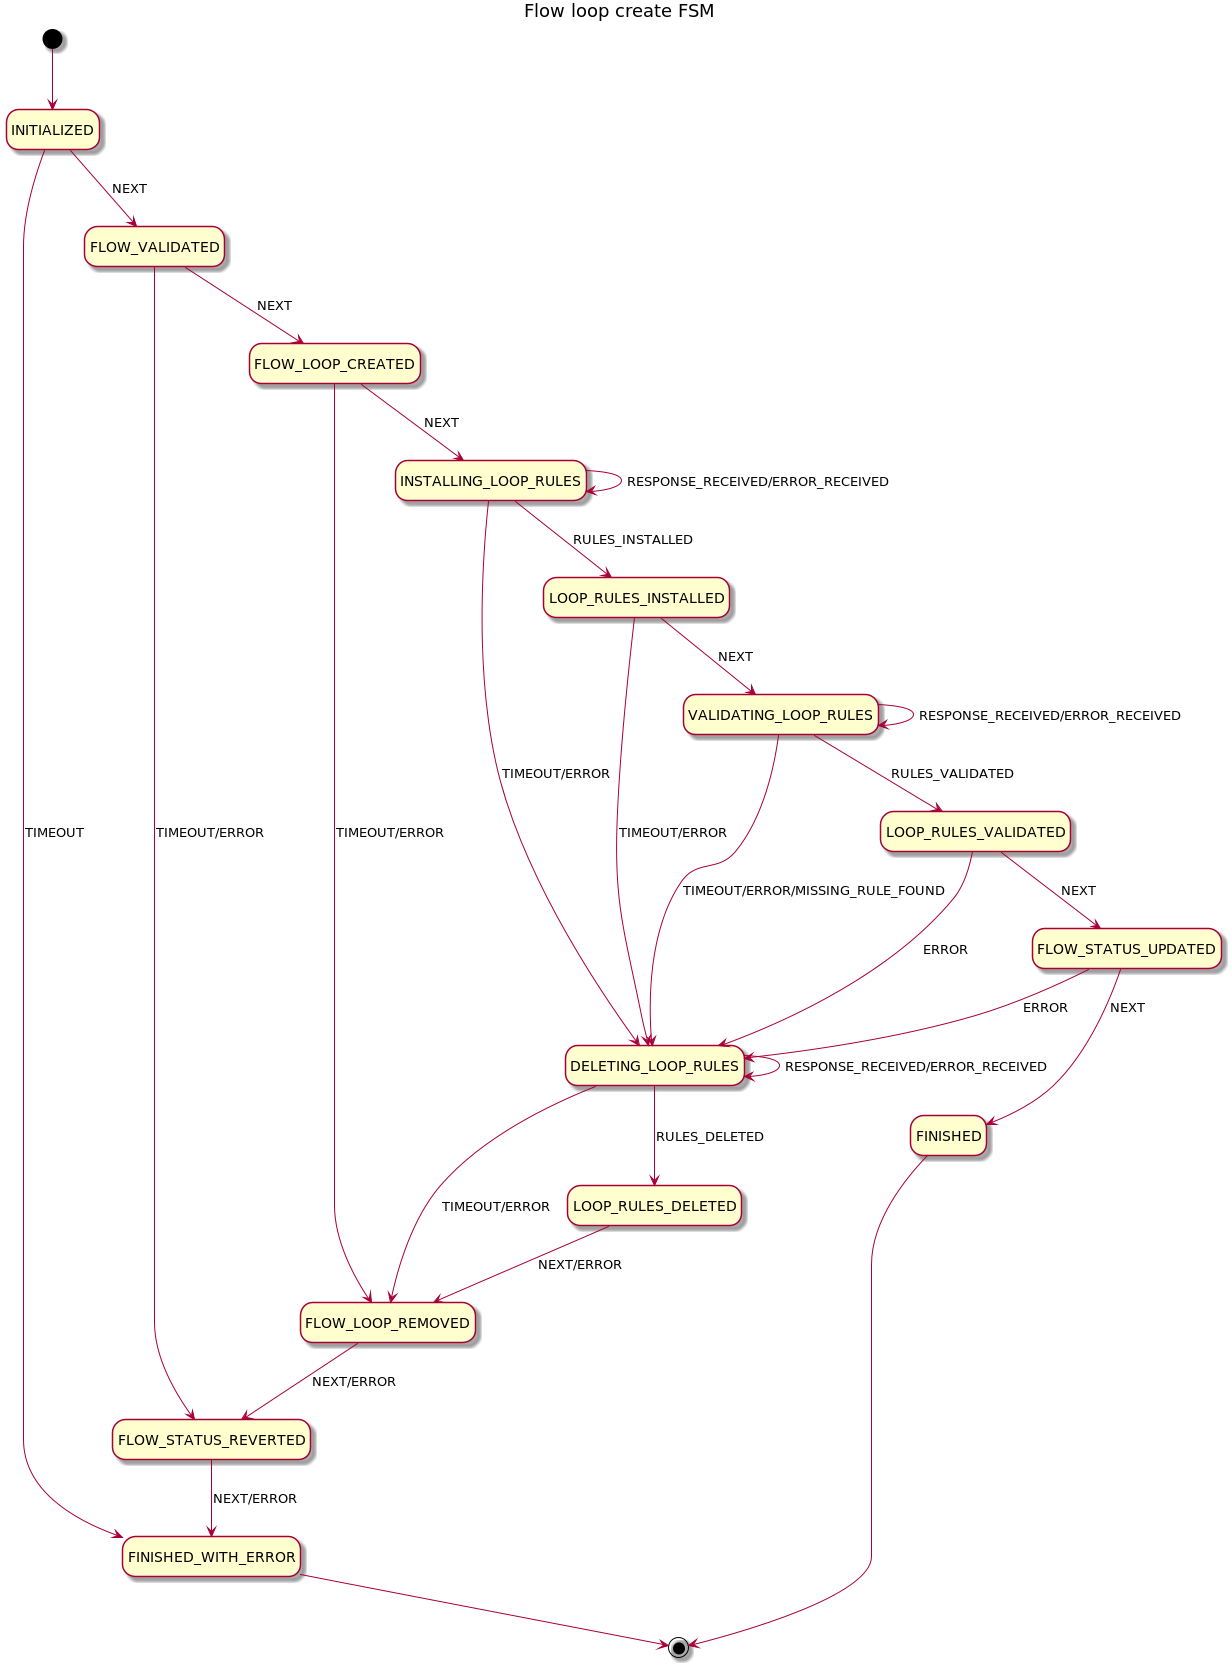

The diagram above was rendered by PlantUML. Its source (embedded in the PNG):
@startuml
hide empty description
title Flow loop create FSM

[*] -d-> INITIALIZED

INITIALIZED --> FLOW_VALIDATED : NEXT
INITIALIZED --> FINISHED_WITH_ERROR : TIMEOUT

FLOW_VALIDATED --> FLOW_LOOP_CREATED : NEXT
FLOW_VALIDATED --> FLOW_STATUS_REVERTED : TIMEOUT/ERROR

FLOW_LOOP_CREATED --> INSTALLING_LOOP_RULES : NEXT
FLOW_LOOP_CREATED --> FLOW_LOOP_REMOVED : TIMEOUT/ERROR

INSTALLING_LOOP_RULES --> INSTALLING_LOOP_RULES : RESPONSE_RECEIVED/ERROR_RECEIVED
INSTALLING_LOOP_RULES --> LOOP_RULES_INSTALLED : RULES_INSTALLED
INSTALLING_LOOP_RULES --> DELETING_LOOP_RULES : TIMEOUT/ERROR

LOOP_RULES_INSTALLED --> VALIDATING_LOOP_RULES : NEXT
LOOP_RULES_INSTALLED --> DELETING_LOOP_RULES : TIMEOUT/ERROR

VALIDATING_LOOP_RULES --> VALIDATING_LOOP_RULES : RESPONSE_RECEIVED/ERROR_RECEIVED
VALIDATING_LOOP_RULES --> LOOP_RULES_VALIDATED : RULES_VALIDATED
VALIDATING_LOOP_RULES --> DELETING_LOOP_RULES : TIMEOUT/ERROR/MISSING_RULE_FOUND

LOOP_RULES_VALIDATED --> FLOW_STATUS_UPDATED : NEXT
LOOP_RULES_VALIDATED --> DELETING_LOOP_RULES : ERROR

FLOW_STATUS_UPDATED --> FINISHED : NEXT
FLOW_STATUS_UPDATED --> DELETING_LOOP_RULES : ERROR

FLOW_STATUS_REVERTED --> FINISHED_WITH_ERROR : NEXT/ERROR

FLOW_LOOP_REMOVED --> FLOW_STATUS_REVERTED : NEXT/ERROR

DELETING_LOOP_RULES --> DELETING_LOOP_RULES : RESPONSE_RECEIVED/ERROR_RECEIVED
DELETING_LOOP_RULES --> LOOP_RULES_DELETED : RULES_DELETED
DELETING_LOOP_RULES --> FLOW_LOOP_REMOVED : TIMEOUT/ERROR

LOOP_RULES_DELETED --> FLOW_LOOP_REMOVED : NEXT/ERROR

FINISHED --> [*]
FINISHED_WITH_ERROR --> [*]
@enduml